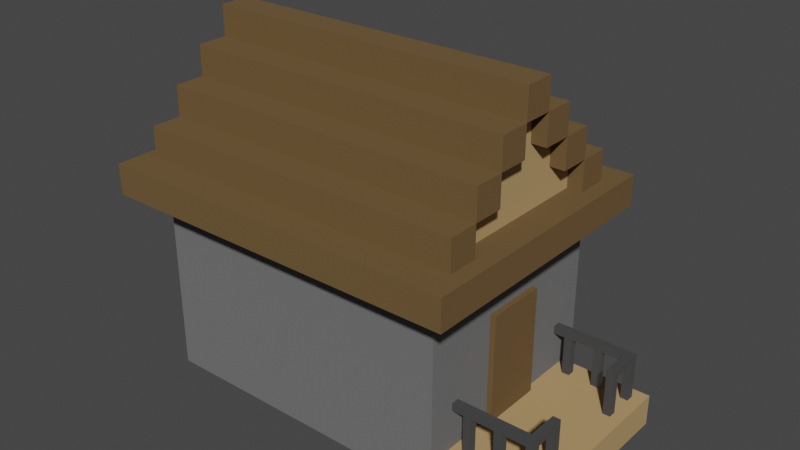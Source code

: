 # Source: CabinMap3.blend  (saved by Blender 3.0.42; exported with 4.5.12 LTS)
import bpy
from mathutils import Matrix  # noqa: F401  (used for matrix-valued properties, if any)

bpy.ops.wm.read_factory_settings(use_empty=True)
scene = bpy.context.scene
scene.name = 'Scene'

# ---- collections
col_cabin = bpy.data.collections.new('Cabin'); scene.collection.children.link(col_cabin)
col_deck = bpy.data.collections.new('Deck'); col_cabin.children.link(col_deck)
col_railings = bpy.data.collections.new('Railings'); col_deck.children.link(col_railings)
col_posts = bpy.data.collections.new('Posts'); col_deck.children.link(col_posts)
col_woodframe = bpy.data.collections.new('WoodFrame'); col_cabin.children.link(col_woodframe)
col_roof = bpy.data.collections.new('Roof'); col_cabin.children.link(col_roof)
col_logs = bpy.data.collections.new('Logs'); col_roof.children.link(col_logs)
col_flats = bpy.data.collections.new('Flats'); col_roof.children.link(col_flats)

# ---- materials (node trees are filled in below, after node groups)
mat_material = bpy.data.materials.new('Material')
mat_material.alpha_threshold = 0.0
mat_material.use_transparent_shadow = False
mat_material.line_color = (0.0, 0.0, 0.0, 1.0)
mat_material_001 = bpy.data.materials.new('Material.001')
mat_material_001.use_transparent_shadow = False
mat_material_003 = bpy.data.materials.new('Material.003')
mat_material_003.use_transparent_shadow = False
mat_material_002 = bpy.data.materials.new('Material.002')
mat_material_002.use_transparent_shadow = False

# ---- material node trees
mat_material.use_nodes = True; mat_material.node_tree.nodes.clear()
_N = mat_material.node_tree.nodes; _L = mat_material.node_tree.links
n0 = _N.new('ShaderNodeOutputMaterial'); n0.name = 'Material Output'; n0.location = (300, 300)
n1 = _N.new('ShaderNodeBsdfPrincipled'); n1.name = 'Principled BSDF'; n1.location = (10, 300)
n1.distribution = 'GGX'
n1.subsurface_method = 'RANDOM_WALK_SKIN'
n1.inputs[0].default_value = (0.16, 0.16, 0.16, 1.0)
n1.inputs[2].default_value = 1.0
n1.inputs[3].default_value = 1.45
n1.inputs[13].default_value = 0.2635
n1.inputs[20].default_value = 0.0
n1.inputs[27].default_value = (0.0, 0.0, 0.0, 1.0)
n1.inputs[28].default_value = 1.0
_L.new(n1.outputs[0], n0.inputs[0])
n0.is_active_output = True
mat_material_001.use_nodes = True; mat_material_001.node_tree.nodes.clear()
_N = mat_material_001.node_tree.nodes; _L = mat_material_001.node_tree.links
n0 = _N.new('ShaderNodeBsdfPrincipled'); n0.name = 'Principled BSDF'; n0.location = (10, 300)
n0.distribution = 'GGX'
n0.subsurface_method = 'RANDOM_WALK_SKIN'
n0.inputs[0].default_value = (0.1498, 0.0905, 0.03515, 1.0)
n0.inputs[2].default_value = 1.0
n0.inputs[3].default_value = 1.45
n0.inputs[13].default_value = 0.303
n0.inputs[20].default_value = 0.0
n0.inputs[27].default_value = (0.0, 0.0, 0.0, 1.0)
n0.inputs[28].default_value = 1.0
n1 = _N.new('ShaderNodeOutputMaterial'); n1.name = 'Material Output'; n1.location = (300, 300)
n2 = _N.new('ShaderNodeVolumeScatter'); n2.name = 'Volume Scatter'; n2.location = (110, 260)
n2.width = 140
n2.inputs[0].default_value = (0.03631, 0.03631, 0.03631, 1.0)
_L.new(n0.outputs[0], n1.inputs[0])
_L.new(n2.outputs[0], n1.inputs[1])
n1.is_active_output = True
mat_material_003.use_nodes = True; mat_material_003.node_tree.nodes.clear()
_N = mat_material_003.node_tree.nodes; _L = mat_material_003.node_tree.links
n0 = _N.new('ShaderNodeBsdfPrincipled'); n0.name = 'Principled BSDF'; n0.location = (10, 300)
n0.distribution = 'GGX'
n0.subsurface_method = 'RANDOM_WALK_SKIN'
n0.inputs[0].default_value = (0.4721, 0.3072, 0.1365, 1.0)
n0.inputs[2].default_value = 1.0
n0.inputs[3].default_value = 1.45
n0.inputs[13].default_value = 0.3916
n0.inputs[27].default_value = (0.0, 0.0, 0.0, 1.0)
n0.inputs[28].default_value = 1.0
n1 = _N.new('ShaderNodeOutputMaterial'); n1.name = 'Material Output'; n1.location = (300, 300)
_L.new(n0.outputs[0], n1.inputs[0])
n1.is_active_output = True
mat_material_002.use_nodes = True; mat_material_002.node_tree.nodes.clear()
_N = mat_material_002.node_tree.nodes; _L = mat_material_002.node_tree.links
n0 = _N.new('ShaderNodeBsdfPrincipled'); n0.name = 'Principled BSDF'; n0.location = (10, 300)
n0.distribution = 'GGX'
n0.subsurface_method = 'RANDOM_WALK_SKIN'
n0.inputs[0].default_value = (0.06525, 0.06525, 0.06525, 1.0)
n0.inputs[1].default_value = 0.7882
n0.inputs[2].default_value = 0.7857
n0.inputs[3].default_value = 1.45
n0.inputs[27].default_value = (0.01961, 0.01961, 0.01961, 1.0)
n0.inputs[28].default_value = 1.0
n1 = _N.new('ShaderNodeOutputMaterial'); n1.name = 'Material Output'; n1.location = (300, 300)
_L.new(n0.outputs[0], n1.inputs[0])
n1.is_active_output = True

# ---- world
world_world = bpy.data.worlds.new('World'); scene.world = world_world
world_world.use_nodes = True; world_world.node_tree.nodes.clear()
_N = world_world.node_tree.nodes; _L = world_world.node_tree.links
n0 = _N.new('ShaderNodeOutputWorld'); n0.name = 'World Output'; n0.location = (300, 300)
n1 = _N.new('ShaderNodeBackground'); n1.name = 'Background'; n1.location = (10, 300)
n1.inputs[0].default_value = (0.05088, 0.05088, 0.05088, 1.0)
_L.new(n1.outputs[0], n0.inputs[0])
n0.is_active_output = True
world_world.color = (0.05088, 0.05088, 0.05088)
world_world.use_sun_shadow = False
world_world.sun_shadow_jitter_overblur = 0.0

# ---- meshes
me_cube = bpy.data.meshes.new('Cube')
me_cube.from_pydata([(1.0, 1.0, 1.0), (1.0, 1.0, -1.0), (1.0, -1.0, 1.0), (1.0, -1.0, -1.0), (-1.0, 1.0, 1.0), (-1.0, 1.0, -1.0), (-1.0, -1.0, 1.0), (-1.0, -1.0, -1.0)], [], [(0, 4, 6, 2), (3, 2, 6, 7), (7, 6, 4, 5), (5, 1, 3, 7), (1, 0, 2, 3), (5, 4, 0, 1)])
_uv = me_cube.uv_layers.new(name='UVMap')
_uv.uv.foreach_set('vector', [0.625, 0.5, 0.875, 0.5, 0.875, 0.75, 0.625, 0.75, 0.375, 0.75, 0.625, 0.75, 0.625, 1.0, 0.375, 1.0, 0.375, 0.0, 0.625, 0.0, 0.625, 0.25, 0.375, 0.25, 0.125, 0.5, 0.375, 0.5, 0.375, 0.75, 0.125, 0.75, 0.375, 0.5, 0.625, 0.5, 0.625, 0.75, 0.375, 0.75, 0.375, 0.25, 0.625, 0.25, 0.625, 0.5, 0.375, 0.5])
me_cube.materials.append(mat_material)
me_cube.use_remesh_preserve_volume = False
me_cube.use_remesh_preserve_attributes = False
me_cube.use_mirror_vertex_groups = False
me_cube.update()
me_cube_032 = bpy.data.meshes.new('Cube.032')
me_cube_032.from_pydata([(-1.0, -1.0, -1.0), (-1.0, -1.0, 1.0), (-1.0, 1.0, -1.0), (-1.0, 1.0, 1.0), (1.0, -1.0, -1.0), (1.0, -1.0, 1.0), (1.0, 1.0, -1.0), (1.0, 1.0, 1.0)], [], [(0, 1, 3, 2), (2, 3, 7, 6), (6, 7, 5, 4), (4, 5, 1, 0), (2, 6, 4, 0), (7, 3, 1, 5)])
_uv = me_cube_032.uv_layers.new(name='UVMap')
_uv.uv.foreach_set('vector', [0.375, 0.0, 0.625, 0.0, 0.625, 0.25, 0.375, 0.25, 0.375, 0.25, 0.625, 0.25, 0.625, 0.5, 0.375, 0.5, 0.375, 0.5, 0.625, 0.5, 0.625, 0.75, 0.375, 0.75, 0.375, 0.75, 0.625, 0.75, 0.625, 1.0, 0.375, 1.0, 0.125, 0.5, 0.375, 0.5, 0.375, 0.75, 0.125, 0.75, 0.625, 0.5, 0.875, 0.5, 0.875, 0.75, 0.625, 0.75])
me_cube_032.materials.append(mat_material_001)
me_cube_032.use_remesh_fix_poles = True
me_cube_032.use_remesh_preserve_attributes = False
me_cube_032.update()
me_cube_001 = bpy.data.meshes.new('Cube.001')
me_cube_001.from_pydata([(-1.0, -1.0, -1.0), (-1.0, -1.0, 1.0), (-1.0, 1.0, -1.0), (-1.0, 1.0, 1.0), (1.0, -1.0, -1.0), (1.0, -1.0, 1.0), (1.0, 1.0, -1.0), (1.0, 1.0, 1.0)], [], [(0, 1, 3, 2), (2, 3, 7, 6), (6, 7, 5, 4), (4, 5, 1, 0), (2, 6, 4, 0), (7, 3, 1, 5)])
_uv = me_cube_001.uv_layers.new(name='UVMap')
_uv.uv.foreach_set('vector', [0.375, 0.0, 0.625, 0.0, 0.625, 0.25, 0.375, 0.25, 0.375, 0.25, 0.625, 0.25, 0.625, 0.5, 0.375, 0.5, 0.375, 0.5, 0.625, 0.5, 0.625, 0.75, 0.375, 0.75, 0.375, 0.75, 0.625, 0.75, 0.625, 1.0, 0.375, 1.0, 0.125, 0.5, 0.375, 0.5, 0.375, 0.75, 0.125, 0.75, 0.625, 0.5, 0.875, 0.5, 0.875, 0.75, 0.625, 0.75])
me_cube_001.materials.append(mat_material_003)
me_cube_001.use_remesh_fix_poles = True
me_cube_001.use_remesh_preserve_attributes = False
me_cube_001.update()
me_cube_010 = bpy.data.meshes.new('Cube.010')
me_cube_010.from_pydata([(-1.0, -1.0, -1.0), (-1.0, -1.0, 1.0), (-1.0, 1.0, -1.0), (-1.0, 1.0, 1.0), (1.0, -1.0, -1.0), (1.0, -1.0, 1.0), (1.0, 1.0, -1.0), (1.0, 1.0, 1.0)], [], [(0, 1, 3, 2), (2, 3, 7, 6), (6, 7, 5, 4), (4, 5, 1, 0), (2, 6, 4, 0), (7, 3, 1, 5)])
_uv = me_cube_010.uv_layers.new(name='UVMap')
_uv.uv.foreach_set('vector', [0.375, 0.0, 0.625, 0.0, 0.625, 0.25, 0.375, 0.25, 0.375, 0.25, 0.625, 0.25, 0.625, 0.5, 0.375, 0.5, 0.375, 0.5, 0.625, 0.5, 0.625, 0.75, 0.375, 0.75, 0.375, 0.75, 0.625, 0.75, 0.625, 1.0, 0.375, 1.0, 0.125, 0.5, 0.375, 0.5, 0.375, 0.75, 0.125, 0.75, 0.625, 0.5, 0.875, 0.5, 0.875, 0.75, 0.625, 0.75])
me_cube_010.materials.append(mat_material_002)
me_cube_010.use_remesh_fix_poles = True
me_cube_010.use_remesh_preserve_attributes = False
me_cube_010.update()
me_cube_011 = bpy.data.meshes.new('Cube.011')
me_cube_011.from_pydata([(-1.0, -1.0, -1.0), (-1.0, -1.0, 1.0), (-1.0, 1.0, -1.0), (-1.0, 1.0, 1.0), (1.0, -1.0, -1.0), (1.0, -1.0, 1.0), (1.0, 1.0, -1.0), (1.0, 1.0, 1.0)], [], [(0, 1, 3, 2), (2, 3, 7, 6), (6, 7, 5, 4), (4, 5, 1, 0), (2, 6, 4, 0), (7, 3, 1, 5)])
_uv = me_cube_011.uv_layers.new(name='UVMap')
_uv.uv.foreach_set('vector', [0.375, 0.0, 0.625, 0.0, 0.625, 0.25, 0.375, 0.25, 0.375, 0.25, 0.625, 0.25, 0.625, 0.5, 0.375, 0.5, 0.375, 0.5, 0.625, 0.5, 0.625, 0.75, 0.375, 0.75, 0.375, 0.75, 0.625, 0.75, 0.625, 1.0, 0.375, 1.0, 0.125, 0.5, 0.375, 0.5, 0.375, 0.75, 0.125, 0.75, 0.625, 0.5, 0.875, 0.5, 0.875, 0.75, 0.625, 0.75])
me_cube_011.materials.append(mat_material_002)
me_cube_011.use_remesh_fix_poles = True
me_cube_011.use_remesh_preserve_attributes = False
me_cube_011.update()
me_cube_012 = bpy.data.meshes.new('Cube.012')
me_cube_012.from_pydata([(-1.0, -1.0, -1.0), (-1.0, -1.0, 1.0), (-1.0, 1.0, -1.0), (-1.0, 1.0, 1.0), (1.0, -1.0, -1.0), (1.0, -1.0, 1.0), (1.0, 1.0, -1.0), (1.0, 1.0, 1.0)], [], [(0, 1, 3, 2), (2, 3, 7, 6), (6, 7, 5, 4), (4, 5, 1, 0), (2, 6, 4, 0), (7, 3, 1, 5)])
_uv = me_cube_012.uv_layers.new(name='UVMap')
_uv.uv.foreach_set('vector', [0.375, 0.0, 0.625, 0.0, 0.625, 0.25, 0.375, 0.25, 0.375, 0.25, 0.625, 0.25, 0.625, 0.5, 0.375, 0.5, 0.375, 0.5, 0.625, 0.5, 0.625, 0.75, 0.375, 0.75, 0.375, 0.75, 0.625, 0.75, 0.625, 1.0, 0.375, 1.0, 0.125, 0.5, 0.375, 0.5, 0.375, 0.75, 0.125, 0.75, 0.625, 0.5, 0.875, 0.5, 0.875, 0.75, 0.625, 0.75])
me_cube_012.materials.append(mat_material_002)
me_cube_012.use_remesh_fix_poles = True
me_cube_012.use_remesh_preserve_attributes = False
me_cube_012.update()
me_cube_013 = bpy.data.meshes.new('Cube.013')
me_cube_013.from_pydata([(-1.0, -1.0, -1.0), (-1.0, -1.0, 1.0), (-1.0, 1.0, -1.0), (-1.0, 1.0, 1.0), (1.0, -1.0, -1.0), (1.0, -1.0, 1.0), (1.0, 1.0, -1.0), (1.0, 1.0, 1.0)], [], [(0, 1, 3, 2), (2, 3, 7, 6), (6, 7, 5, 4), (4, 5, 1, 0), (2, 6, 4, 0), (7, 3, 1, 5)])
_uv = me_cube_013.uv_layers.new(name='UVMap')
_uv.uv.foreach_set('vector', [0.375, 0.0, 0.625, 0.0, 0.625, 0.25, 0.375, 0.25, 0.375, 0.25, 0.625, 0.25, 0.625, 0.5, 0.375, 0.5, 0.375, 0.5, 0.625, 0.5, 0.625, 0.75, 0.375, 0.75, 0.375, 0.75, 0.625, 0.75, 0.625, 1.0, 0.375, 1.0, 0.125, 0.5, 0.375, 0.5, 0.375, 0.75, 0.125, 0.75, 0.625, 0.5, 0.875, 0.5, 0.875, 0.75, 0.625, 0.75])
me_cube_013.materials.append(mat_material_002)
me_cube_013.use_remesh_fix_poles = True
me_cube_013.use_remesh_preserve_attributes = False
me_cube_013.update()
me_cube_014 = bpy.data.meshes.new('Cube.014')
me_cube_014.from_pydata([(-1.0, -1.0, -1.0), (-1.0, -1.0, 1.0), (-1.0, 1.0, -1.0), (-1.0, 1.0, 1.0), (1.0, -1.0, -1.0), (1.0, -1.0, 1.0), (1.0, 1.0, -1.0), (1.0, 1.0, 1.0)], [], [(0, 1, 3, 2), (2, 3, 7, 6), (6, 7, 5, 4), (4, 5, 1, 0), (2, 6, 4, 0), (7, 3, 1, 5)])
_uv = me_cube_014.uv_layers.new(name='UVMap')
_uv.uv.foreach_set('vector', [0.375, 0.0, 0.625, 0.0, 0.625, 0.25, 0.375, 0.25, 0.375, 0.25, 0.625, 0.25, 0.625, 0.5, 0.375, 0.5, 0.375, 0.5, 0.625, 0.5, 0.625, 0.75, 0.375, 0.75, 0.375, 0.75, 0.625, 0.75, 0.625, 1.0, 0.375, 1.0, 0.125, 0.5, 0.375, 0.5, 0.375, 0.75, 0.125, 0.75, 0.625, 0.5, 0.875, 0.5, 0.875, 0.75, 0.625, 0.75])
me_cube_014.materials.append(mat_material_002)
me_cube_014.use_remesh_fix_poles = True
me_cube_014.use_remesh_preserve_attributes = False
me_cube_014.update()
me_cube_015 = bpy.data.meshes.new('Cube.015')
me_cube_015.from_pydata([(-1.0, -1.0, -1.0), (-1.0, -1.0, 1.0), (-1.0, 1.0, -1.0), (-1.0, 1.0, 1.0), (1.0, -1.0, -1.0), (1.0, -1.0, 1.0), (1.0, 1.0, -1.0), (1.0, 1.0, 1.0)], [], [(0, 1, 3, 2), (2, 3, 7, 6), (6, 7, 5, 4), (4, 5, 1, 0), (2, 6, 4, 0), (7, 3, 1, 5)])
_uv = me_cube_015.uv_layers.new(name='UVMap')
_uv.uv.foreach_set('vector', [0.375, 0.0, 0.625, 0.0, 0.625, 0.25, 0.375, 0.25, 0.375, 0.25, 0.625, 0.25, 0.625, 0.5, 0.375, 0.5, 0.375, 0.5, 0.625, 0.5, 0.625, 0.75, 0.375, 0.75, 0.375, 0.75, 0.625, 0.75, 0.625, 1.0, 0.375, 1.0, 0.125, 0.5, 0.375, 0.5, 0.375, 0.75, 0.125, 0.75, 0.625, 0.5, 0.875, 0.5, 0.875, 0.75, 0.625, 0.75])
me_cube_015.materials.append(mat_material_002)
me_cube_015.use_remesh_fix_poles = True
me_cube_015.use_remesh_preserve_attributes = False
me_cube_015.update()
me_cube_016 = bpy.data.meshes.new('Cube.016')
me_cube_016.from_pydata([(-1.0, -1.0, -1.0), (-1.0, -1.0, 1.0), (-1.0, 1.0, -1.0), (-1.0, 1.0, 1.0), (1.0, -1.0, -1.0), (1.0, -1.0, 1.0), (1.0, 1.0, -1.0), (1.0, 1.0, 1.0)], [], [(0, 1, 3, 2), (2, 3, 7, 6), (6, 7, 5, 4), (4, 5, 1, 0), (2, 6, 4, 0), (7, 3, 1, 5)])
_uv = me_cube_016.uv_layers.new(name='UVMap')
_uv.uv.foreach_set('vector', [0.375, 0.0, 0.625, 0.0, 0.625, 0.25, 0.375, 0.25, 0.375, 0.25, 0.625, 0.25, 0.625, 0.5, 0.375, 0.5, 0.375, 0.5, 0.625, 0.5, 0.625, 0.75, 0.375, 0.75, 0.375, 0.75, 0.625, 0.75, 0.625, 1.0, 0.375, 1.0, 0.125, 0.5, 0.375, 0.5, 0.375, 0.75, 0.125, 0.75, 0.625, 0.5, 0.875, 0.5, 0.875, 0.75, 0.625, 0.75])
me_cube_016.materials.append(mat_material_002)
me_cube_016.use_remesh_fix_poles = True
me_cube_016.use_remesh_preserve_attributes = False
me_cube_016.update()
me_cube_017 = bpy.data.meshes.new('Cube.017')
me_cube_017.from_pydata([(-1.0, -1.0, -1.0), (-1.0, -1.0, 1.0), (-1.0, 1.0, -1.0), (-1.0, 1.0, 1.0), (1.0, -1.0, -1.0), (1.0, -1.0, 1.0), (1.0, 1.0, -1.0), (1.0, 1.0, 1.0)], [], [(0, 1, 3, 2), (2, 3, 7, 6), (6, 7, 5, 4), (4, 5, 1, 0), (2, 6, 4, 0), (7, 3, 1, 5)])
_uv = me_cube_017.uv_layers.new(name='UVMap')
_uv.uv.foreach_set('vector', [0.375, 0.0, 0.625, 0.0, 0.625, 0.25, 0.375, 0.25, 0.375, 0.25, 0.625, 0.25, 0.625, 0.5, 0.375, 0.5, 0.375, 0.5, 0.625, 0.5, 0.625, 0.75, 0.375, 0.75, 0.375, 0.75, 0.625, 0.75, 0.625, 1.0, 0.375, 1.0, 0.125, 0.5, 0.375, 0.5, 0.375, 0.75, 0.125, 0.75, 0.625, 0.5, 0.875, 0.5, 0.875, 0.75, 0.625, 0.75])
me_cube_017.materials.append(mat_material_002)
me_cube_017.use_remesh_fix_poles = True
me_cube_017.use_remesh_preserve_attributes = False
me_cube_017.update()
me_cube_009 = bpy.data.meshes.new('Cube.009')
me_cube_009.from_pydata([(-1.0, -1.0, -1.0), (-1.0, -1.0, 1.0), (-1.0, 1.0, -1.0), (-1.0, 1.0, 1.0), (1.0, -1.0, -1.0), (1.0, -1.0, 1.0), (1.0, 1.0, -1.0), (1.0, 1.0, 1.0)], [], [(0, 1, 3, 2), (2, 3, 7, 6), (6, 7, 5, 4), (4, 5, 1, 0), (2, 6, 4, 0), (7, 3, 1, 5)])
_uv = me_cube_009.uv_layers.new(name='UVMap')
_uv.uv.foreach_set('vector', [0.375, 0.0, 0.625, 0.0, 0.625, 0.25, 0.375, 0.25, 0.375, 0.25, 0.625, 0.25, 0.625, 0.5, 0.375, 0.5, 0.375, 0.5, 0.625, 0.5, 0.625, 0.75, 0.375, 0.75, 0.375, 0.75, 0.625, 0.75, 0.625, 1.0, 0.375, 1.0, 0.125, 0.5, 0.375, 0.5, 0.375, 0.75, 0.125, 0.75, 0.625, 0.5, 0.875, 0.5, 0.875, 0.75, 0.625, 0.75])
me_cube_009.materials.append(mat_material_002)
me_cube_009.use_remesh_fix_poles = True
me_cube_009.use_remesh_preserve_attributes = False
me_cube_009.update()
me_cube_008 = bpy.data.meshes.new('Cube.008')
me_cube_008.from_pydata([(-1.0, -1.0, -1.0), (-1.0, -1.0, 1.0), (-1.0, 1.0, -1.0), (-1.0, 1.0, 1.0), (1.0, -1.0, -1.0), (1.0, -1.0, 1.0), (1.0, 1.0, -1.0), (1.0, 1.0, 1.0)], [], [(0, 1, 3, 2), (2, 3, 7, 6), (6, 7, 5, 4), (4, 5, 1, 0), (2, 6, 4, 0), (7, 3, 1, 5)])
_uv = me_cube_008.uv_layers.new(name='UVMap')
_uv.uv.foreach_set('vector', [0.375, 0.0, 0.625, 0.0, 0.625, 0.25, 0.375, 0.25, 0.375, 0.25, 0.625, 0.25, 0.625, 0.5, 0.375, 0.5, 0.375, 0.5, 0.625, 0.5, 0.625, 0.75, 0.375, 0.75, 0.375, 0.75, 0.625, 0.75, 0.625, 1.0, 0.375, 1.0, 0.125, 0.5, 0.375, 0.5, 0.375, 0.75, 0.125, 0.75, 0.625, 0.5, 0.875, 0.5, 0.875, 0.75, 0.625, 0.75])
me_cube_008.materials.append(mat_material_002)
me_cube_008.use_remesh_fix_poles = True
me_cube_008.use_remesh_preserve_attributes = False
me_cube_008.update()
me_cube_007 = bpy.data.meshes.new('Cube.007')
me_cube_007.from_pydata([(-1.0, -1.0, -1.0), (-1.0, -1.0, 1.0), (-1.0, 1.0, -1.0), (-1.0, 1.0, 1.0), (1.0, -1.0, -1.0), (1.0, -1.0, 1.0), (1.0, 1.0, -1.0), (1.0, 1.0, 1.0)], [], [(0, 1, 3, 2), (2, 3, 7, 6), (6, 7, 5, 4), (4, 5, 1, 0), (2, 6, 4, 0), (7, 3, 1, 5)])
_uv = me_cube_007.uv_layers.new(name='UVMap')
_uv.uv.foreach_set('vector', [0.375, 0.0, 0.625, 0.0, 0.625, 0.25, 0.375, 0.25, 0.375, 0.25, 0.625, 0.25, 0.625, 0.5, 0.375, 0.5, 0.375, 0.5, 0.625, 0.5, 0.625, 0.75, 0.375, 0.75, 0.375, 0.75, 0.625, 0.75, 0.625, 1.0, 0.375, 1.0, 0.125, 0.5, 0.375, 0.5, 0.375, 0.75, 0.125, 0.75, 0.625, 0.5, 0.875, 0.5, 0.875, 0.75, 0.625, 0.75])
me_cube_007.materials.append(mat_material_002)
me_cube_007.use_remesh_fix_poles = True
me_cube_007.use_remesh_preserve_attributes = False
me_cube_007.update()
me_cube_006 = bpy.data.meshes.new('Cube.006')
me_cube_006.from_pydata([(-1.0, -1.0, -1.0), (-1.0, -1.0, 1.0), (-1.0, 1.0, -1.0), (-1.0, 1.0, 1.0), (1.0, -1.0, -1.0), (1.0, -1.0, 1.0), (1.0, 1.0, -1.0), (1.0, 1.0, 1.0)], [], [(0, 1, 3, 2), (2, 3, 7, 6), (6, 7, 5, 4), (4, 5, 1, 0), (2, 6, 4, 0), (7, 3, 1, 5)])
_uv = me_cube_006.uv_layers.new(name='UVMap')
_uv.uv.foreach_set('vector', [0.375, 0.0, 0.625, 0.0, 0.625, 0.25, 0.375, 0.25, 0.375, 0.25, 0.625, 0.25, 0.625, 0.5, 0.375, 0.5, 0.375, 0.5, 0.625, 0.5, 0.625, 0.75, 0.375, 0.75, 0.375, 0.75, 0.625, 0.75, 0.625, 1.0, 0.375, 1.0, 0.125, 0.5, 0.375, 0.5, 0.375, 0.75, 0.125, 0.75, 0.625, 0.5, 0.875, 0.5, 0.875, 0.75, 0.625, 0.75])
me_cube_006.materials.append(mat_material_002)
me_cube_006.use_remesh_fix_poles = True
me_cube_006.use_remesh_preserve_attributes = False
me_cube_006.update()
me_cube_005 = bpy.data.meshes.new('Cube.005')
me_cube_005.from_pydata([(-1.0, -1.0, -1.0), (-1.0, -1.0, 1.0), (-1.0, 1.0, -1.0), (-1.0, 1.0, 1.0), (1.0, -1.0, -1.0), (1.0, -1.0, 1.0), (1.0, 1.0, -1.0), (1.0, 1.0, 1.0)], [], [(0, 1, 3, 2), (2, 3, 7, 6), (6, 7, 5, 4), (4, 5, 1, 0), (2, 6, 4, 0), (7, 3, 1, 5)])
_uv = me_cube_005.uv_layers.new(name='UVMap')
_uv.uv.foreach_set('vector', [0.375, 0.0, 0.625, 0.0, 0.625, 0.25, 0.375, 0.25, 0.375, 0.25, 0.625, 0.25, 0.625, 0.5, 0.375, 0.5, 0.375, 0.5, 0.625, 0.5, 0.625, 0.75, 0.375, 0.75, 0.375, 0.75, 0.625, 0.75, 0.625, 1.0, 0.375, 1.0, 0.125, 0.5, 0.375, 0.5, 0.375, 0.75, 0.125, 0.75, 0.625, 0.5, 0.875, 0.5, 0.875, 0.75, 0.625, 0.75])
me_cube_005.materials.append(mat_material_002)
me_cube_005.use_remesh_fix_poles = True
me_cube_005.use_remesh_preserve_attributes = False
me_cube_005.update()
me_cube_004 = bpy.data.meshes.new('Cube.004')
me_cube_004.from_pydata([(-1.0, -1.0, -1.0), (-1.0, -1.0, 1.0), (-1.0, 1.0, -1.0), (-1.0, 1.0, 1.0), (1.0, -1.0, -1.0), (1.0, -1.0, 1.0), (1.0, 1.0, -1.0), (1.0, 1.0, 1.0)], [], [(0, 1, 3, 2), (2, 3, 7, 6), (6, 7, 5, 4), (4, 5, 1, 0), (2, 6, 4, 0), (7, 3, 1, 5)])
_uv = me_cube_004.uv_layers.new(name='UVMap')
_uv.uv.foreach_set('vector', [0.375, 0.0, 0.625, 0.0, 0.625, 0.25, 0.375, 0.25, 0.375, 0.25, 0.625, 0.25, 0.625, 0.5, 0.375, 0.5, 0.375, 0.5, 0.625, 0.5, 0.625, 0.75, 0.375, 0.75, 0.375, 0.75, 0.625, 0.75, 0.625, 1.0, 0.375, 1.0, 0.125, 0.5, 0.375, 0.5, 0.375, 0.75, 0.125, 0.75, 0.625, 0.5, 0.875, 0.5, 0.875, 0.75, 0.625, 0.75])
me_cube_004.materials.append(mat_material_002)
me_cube_004.use_remesh_fix_poles = True
me_cube_004.use_remesh_preserve_attributes = False
me_cube_004.update()
me_cube_003 = bpy.data.meshes.new('Cube.003')
me_cube_003.from_pydata([(-1.0, -1.0, -1.0), (-1.0, -1.0, 1.0), (-1.0, 1.0, -1.0), (-1.0, 1.0, 1.0), (1.0, -1.0, -1.0), (1.0, -1.0, 1.0), (1.0, 1.0, -1.0), (1.0, 1.0, 1.0)], [], [(0, 1, 3, 2), (2, 3, 7, 6), (6, 7, 5, 4), (4, 5, 1, 0), (2, 6, 4, 0), (7, 3, 1, 5)])
_uv = me_cube_003.uv_layers.new(name='UVMap')
_uv.uv.foreach_set('vector', [0.375, 0.0, 0.625, 0.0, 0.625, 0.25, 0.375, 0.25, 0.375, 0.25, 0.625, 0.25, 0.625, 0.5, 0.375, 0.5, 0.375, 0.5, 0.625, 0.5, 0.625, 0.75, 0.375, 0.75, 0.375, 0.75, 0.625, 0.75, 0.625, 1.0, 0.375, 1.0, 0.125, 0.5, 0.375, 0.5, 0.375, 0.75, 0.125, 0.75, 0.625, 0.5, 0.875, 0.5, 0.875, 0.75, 0.625, 0.75])
me_cube_003.materials.append(mat_material_002)
me_cube_003.use_remesh_fix_poles = True
me_cube_003.use_remesh_preserve_attributes = False
me_cube_003.update()
me_cube_002 = bpy.data.meshes.new('Cube.002')
me_cube_002.from_pydata([(-1.0, -1.0, -1.0), (-1.0, -1.0, 1.0), (-1.0, 1.0, -1.0), (-1.0, 1.0, 1.0), (1.0, -1.0, -1.0), (1.0, -1.0, 1.0), (1.0, 1.0, -1.0), (1.0, 1.0, 1.0)], [], [(0, 1, 3, 2), (2, 3, 7, 6), (6, 7, 5, 4), (4, 5, 1, 0), (2, 6, 4, 0), (7, 3, 1, 5)])
_uv = me_cube_002.uv_layers.new(name='UVMap')
_uv.uv.foreach_set('vector', [0.375, 0.0, 0.625, 0.0, 0.625, 0.25, 0.375, 0.25, 0.375, 0.25, 0.625, 0.25, 0.625, 0.5, 0.375, 0.5, 0.375, 0.5, 0.625, 0.5, 0.625, 0.75, 0.375, 0.75, 0.375, 0.75, 0.625, 0.75, 0.625, 1.0, 0.375, 1.0, 0.125, 0.5, 0.375, 0.5, 0.375, 0.75, 0.125, 0.75, 0.625, 0.5, 0.875, 0.5, 0.875, 0.75, 0.625, 0.75])
me_cube_002.materials.append(mat_material_002)
me_cube_002.use_remesh_fix_poles = True
me_cube_002.use_remesh_preserve_attributes = False
me_cube_002.update()
me_cube_018 = bpy.data.meshes.new('Cube.018')
me_cube_018.from_pydata([(-1.0, -1.0, -1.0), (-1.0, -1.0, 1.0), (-1.0, 1.0, -1.0), (-1.0, 1.0, 1.0), (1.0, -1.0, -1.0), (1.0, -1.0, 1.0), (1.0, 1.0, -1.0), (1.0, 1.0, 1.0)], [], [(0, 1, 3, 2), (2, 3, 7, 6), (6, 7, 5, 4), (4, 5, 1, 0), (2, 6, 4, 0), (7, 3, 1, 5)])
_uv = me_cube_018.uv_layers.new(name='UVMap')
_uv.uv.foreach_set('vector', [0.375, 0.0, 0.625, 0.0, 0.625, 0.25, 0.375, 0.25, 0.375, 0.25, 0.625, 0.25, 0.625, 0.5, 0.375, 0.5, 0.375, 0.5, 0.625, 0.5, 0.625, 0.75, 0.375, 0.75, 0.375, 0.75, 0.625, 0.75, 0.625, 1.0, 0.375, 1.0, 0.125, 0.5, 0.375, 0.5, 0.375, 0.75, 0.125, 0.75, 0.625, 0.5, 0.875, 0.5, 0.875, 0.75, 0.625, 0.75])
me_cube_018.materials.append(mat_material_001)
me_cube_018.use_remesh_fix_poles = True
me_cube_018.use_remesh_preserve_attributes = False
me_cube_018.update()
me_cube_019 = bpy.data.meshes.new('Cube.019')
me_cube_019.from_pydata([(-1.0, -1.0, -1.0), (-1.0, -1.0, 1.0), (-1.0, 1.0, -1.0), (-1.0, 1.0, 1.0), (1.0, -1.0, -1.0), (1.0, -1.0, 1.0), (1.0, 1.0, -1.0), (1.0, 1.0, 1.0)], [], [(0, 1, 3, 2), (2, 3, 7, 6), (6, 7, 5, 4), (4, 5, 1, 0), (2, 6, 4, 0), (7, 3, 1, 5)])
_uv = me_cube_019.uv_layers.new(name='UVMap')
_uv.uv.foreach_set('vector', [0.375, 0.0, 0.625, 0.0, 0.625, 0.25, 0.375, 0.25, 0.375, 0.25, 0.625, 0.25, 0.625, 0.5, 0.375, 0.5, 0.375, 0.5, 0.625, 0.5, 0.625, 0.75, 0.375, 0.75, 0.375, 0.75, 0.625, 0.75, 0.625, 1.0, 0.375, 1.0, 0.125, 0.5, 0.375, 0.5, 0.375, 0.75, 0.125, 0.75, 0.625, 0.5, 0.875, 0.5, 0.875, 0.75, 0.625, 0.75])
me_cube_019.materials.append(mat_material_001)
me_cube_019.use_remesh_fix_poles = True
me_cube_019.use_remesh_preserve_attributes = False
me_cube_019.update()
me_cube_020 = bpy.data.meshes.new('Cube.020')
me_cube_020.from_pydata([(-1.0, -1.0, -1.0), (-1.0, -1.0, 1.0), (-1.0, 1.0, -1.0), (-1.0, 1.0, 1.0), (1.0, -1.0, -1.0), (1.0, -1.0, 1.0), (1.0, 1.0, -1.0), (1.0, 1.0, 1.0)], [], [(0, 1, 3, 2), (2, 3, 7, 6), (6, 7, 5, 4), (4, 5, 1, 0), (2, 6, 4, 0), (7, 3, 1, 5)])
_uv = me_cube_020.uv_layers.new(name='UVMap')
_uv.uv.foreach_set('vector', [0.375, 0.0, 0.625, 0.0, 0.625, 0.25, 0.375, 0.25, 0.375, 0.25, 0.625, 0.25, 0.625, 0.5, 0.375, 0.5, 0.375, 0.5, 0.625, 0.5, 0.625, 0.75, 0.375, 0.75, 0.375, 0.75, 0.625, 0.75, 0.625, 1.0, 0.375, 1.0, 0.125, 0.5, 0.375, 0.5, 0.375, 0.75, 0.125, 0.75, 0.625, 0.5, 0.875, 0.5, 0.875, 0.75, 0.625, 0.75])
me_cube_020.materials.append(mat_material_001)
me_cube_020.use_remesh_fix_poles = True
me_cube_020.use_remesh_preserve_attributes = False
me_cube_020.update()
me_cube_021 = bpy.data.meshes.new('Cube.021')
me_cube_021.from_pydata([(-1.0, -1.0, -1.0), (-1.0, -1.0, 1.0), (-1.0, 1.0, -1.0), (-1.0, 1.0, 1.0), (1.0, -1.0, -1.0), (1.0, -1.0, 1.0), (1.0, 1.0, -1.0), (1.0, 1.0, 1.0)], [], [(0, 1, 3, 2), (2, 3, 7, 6), (6, 7, 5, 4), (4, 5, 1, 0), (2, 6, 4, 0), (7, 3, 1, 5)])
_uv = me_cube_021.uv_layers.new(name='UVMap')
_uv.uv.foreach_set('vector', [0.375, 0.0, 0.625, 0.0, 0.625, 0.25, 0.375, 0.25, 0.375, 0.25, 0.625, 0.25, 0.625, 0.5, 0.375, 0.5, 0.375, 0.5, 0.625, 0.5, 0.625, 0.75, 0.375, 0.75, 0.375, 0.75, 0.625, 0.75, 0.625, 1.0, 0.375, 1.0, 0.125, 0.5, 0.375, 0.5, 0.375, 0.75, 0.125, 0.75, 0.625, 0.5, 0.875, 0.5, 0.875, 0.75, 0.625, 0.75])
me_cube_021.materials.append(mat_material_001)
me_cube_021.use_remesh_fix_poles = True
me_cube_021.use_remesh_preserve_attributes = False
me_cube_021.update()
me_cube_022 = bpy.data.meshes.new('Cube.022')
me_cube_022.from_pydata([(-1.0, -1.0, -1.0), (-1.0, -1.0, 1.0), (-1.0, 1.0, -1.0), (-1.0, 1.0, 1.0), (1.0, -1.0, -1.0), (1.0, -1.0, 1.0), (1.0, 1.0, -1.0), (1.0, 1.0, 1.0)], [], [(0, 1, 3, 2), (2, 3, 7, 6), (6, 7, 5, 4), (4, 5, 1, 0), (2, 6, 4, 0), (7, 3, 1, 5)])
_uv = me_cube_022.uv_layers.new(name='UVMap')
_uv.uv.foreach_set('vector', [0.375, 0.0, 0.625, 0.0, 0.625, 0.25, 0.375, 0.25, 0.375, 0.25, 0.625, 0.25, 0.625, 0.5, 0.375, 0.5, 0.375, 0.5, 0.625, 0.5, 0.625, 0.75, 0.375, 0.75, 0.375, 0.75, 0.625, 0.75, 0.625, 1.0, 0.375, 1.0, 0.125, 0.5, 0.375, 0.5, 0.375, 0.75, 0.125, 0.75, 0.625, 0.5, 0.875, 0.5, 0.875, 0.75, 0.625, 0.75])
me_cube_022.materials.append(mat_material_001)
me_cube_022.use_remesh_fix_poles = True
me_cube_022.use_remesh_preserve_attributes = False
me_cube_022.update()
me_cube_023 = bpy.data.meshes.new('Cube.023')
me_cube_023.from_pydata([(-1.0, -1.0, -1.0), (-1.0, -1.0, 1.0), (-1.0, 1.0, -1.0), (-1.0, 1.0, 1.0), (1.0, -1.0, -1.0), (1.0, -1.0, 1.0), (1.0, 1.0, -1.0), (1.0, 1.0, 1.0)], [], [(0, 1, 3, 2), (2, 3, 7, 6), (6, 7, 5, 4), (4, 5, 1, 0), (2, 6, 4, 0), (7, 3, 1, 5)])
_uv = me_cube_023.uv_layers.new(name='UVMap')
_uv.uv.foreach_set('vector', [0.375, 0.0, 0.625, 0.0, 0.625, 0.25, 0.375, 0.25, 0.375, 0.25, 0.625, 0.25, 0.625, 0.5, 0.375, 0.5, 0.375, 0.5, 0.625, 0.5, 0.625, 0.75, 0.375, 0.75, 0.375, 0.75, 0.625, 0.75, 0.625, 1.0, 0.375, 1.0, 0.125, 0.5, 0.375, 0.5, 0.375, 0.75, 0.125, 0.75, 0.625, 0.5, 0.875, 0.5, 0.875, 0.75, 0.625, 0.75])
me_cube_023.materials.append(mat_material_001)
me_cube_023.use_remesh_fix_poles = True
me_cube_023.use_remesh_preserve_attributes = False
me_cube_023.update()
me_cube_024 = bpy.data.meshes.new('Cube.024')
me_cube_024.from_pydata([(-1.0, -1.0, -1.0), (-1.0, -1.0, 1.0), (-1.0, 1.0, -1.0), (-1.0, 1.0, 1.0), (1.0, -1.0, -1.0), (1.0, -1.0, 1.0), (1.0, 1.0, -1.0), (1.0, 1.0, 1.0)], [], [(0, 1, 3, 2), (2, 3, 7, 6), (6, 7, 5, 4), (4, 5, 1, 0), (2, 6, 4, 0), (7, 3, 1, 5)])
_uv = me_cube_024.uv_layers.new(name='UVMap')
_uv.uv.foreach_set('vector', [0.375, 0.0, 0.625, 0.0, 0.625, 0.25, 0.375, 0.25, 0.375, 0.25, 0.625, 0.25, 0.625, 0.5, 0.375, 0.5, 0.375, 0.5, 0.625, 0.5, 0.625, 0.75, 0.375, 0.75, 0.375, 0.75, 0.625, 0.75, 0.625, 1.0, 0.375, 1.0, 0.125, 0.5, 0.375, 0.5, 0.375, 0.75, 0.125, 0.75, 0.625, 0.5, 0.875, 0.5, 0.875, 0.75, 0.625, 0.75])
me_cube_024.materials.append(mat_material_001)
me_cube_024.use_remesh_fix_poles = True
me_cube_024.use_remesh_preserve_attributes = False
me_cube_024.update()
me_cube_025 = bpy.data.meshes.new('Cube.025')
me_cube_025.from_pydata([(-1.0, -1.0, -1.0), (-1.0, -1.0, 1.0), (-1.0, 1.0, -1.0), (-1.0, 1.0, 1.0), (1.0, -1.0, -1.0), (1.0, -1.0, 1.0), (1.0, 1.0, -1.0), (1.0, 1.0, 1.0)], [], [(0, 1, 3, 2), (2, 3, 7, 6), (6, 7, 5, 4), (4, 5, 1, 0), (2, 6, 4, 0), (7, 3, 1, 5)])
_uv = me_cube_025.uv_layers.new(name='UVMap')
_uv.uv.foreach_set('vector', [0.375, 0.0, 0.625, 0.0, 0.625, 0.25, 0.375, 0.25, 0.375, 0.25, 0.625, 0.25, 0.625, 0.5, 0.375, 0.5, 0.375, 0.5, 0.625, 0.5, 0.625, 0.75, 0.375, 0.75, 0.375, 0.75, 0.625, 0.75, 0.625, 1.0, 0.375, 1.0, 0.125, 0.5, 0.375, 0.5, 0.375, 0.75, 0.125, 0.75, 0.625, 0.5, 0.875, 0.5, 0.875, 0.75, 0.625, 0.75])
me_cube_025.materials.append(mat_material_001)
me_cube_025.use_remesh_fix_poles = True
me_cube_025.use_remesh_preserve_attributes = False
me_cube_025.update()
me_cube_026 = bpy.data.meshes.new('Cube.026')
me_cube_026.from_pydata([(-1.0, -1.0, -1.0), (-1.0, -1.0, 1.0), (-1.0, 1.0, -1.0), (-1.0, 1.0, 1.0), (1.0, -1.0, -1.0), (1.0, -1.0, 1.0), (1.0, 1.0, -1.0), (1.0, 1.0, 1.0)], [], [(0, 1, 3, 2), (2, 3, 7, 6), (6, 7, 5, 4), (4, 5, 1, 0), (2, 6, 4, 0), (7, 3, 1, 5)])
_uv = me_cube_026.uv_layers.new(name='UVMap')
_uv.uv.foreach_set('vector', [0.375, 0.0, 0.625, 0.0, 0.625, 0.25, 0.375, 0.25, 0.375, 0.25, 0.625, 0.25, 0.625, 0.5, 0.375, 0.5, 0.375, 0.5, 0.625, 0.5, 0.625, 0.75, 0.375, 0.75, 0.375, 0.75, 0.625, 0.75, 0.625, 1.0, 0.375, 1.0, 0.125, 0.5, 0.375, 0.5, 0.375, 0.75, 0.125, 0.75, 0.625, 0.5, 0.875, 0.5, 0.875, 0.75, 0.625, 0.75])
me_cube_026.materials.append(mat_material_001)
me_cube_026.use_remesh_fix_poles = True
me_cube_026.use_remesh_preserve_attributes = False
me_cube_026.update()
me_cube_027 = bpy.data.meshes.new('Cube.027')
me_cube_027.from_pydata([(-1.0, -1.0, -1.0), (-1.0, -1.0, 1.0), (-1.0, 1.0, -1.0), (-1.0, 1.0, 1.0), (1.0, -1.0, -1.0), (1.0, -1.0, 1.0), (1.0, 1.0, -1.0), (1.0, 1.0, 1.0)], [], [(0, 1, 3, 2), (2, 3, 7, 6), (6, 7, 5, 4), (4, 5, 1, 0), (2, 6, 4, 0), (7, 3, 1, 5)])
_uv = me_cube_027.uv_layers.new(name='UVMap')
_uv.uv.foreach_set('vector', [0.375, 0.0, 0.625, 0.0, 0.625, 0.25, 0.375, 0.25, 0.375, 0.25, 0.625, 0.25, 0.625, 0.5, 0.375, 0.5, 0.375, 0.5, 0.625, 0.5, 0.625, 0.75, 0.375, 0.75, 0.375, 0.75, 0.625, 0.75, 0.625, 1.0, 0.375, 1.0, 0.125, 0.5, 0.375, 0.5, 0.375, 0.75, 0.125, 0.75, 0.625, 0.5, 0.875, 0.5, 0.875, 0.75, 0.625, 0.75])
me_cube_027.materials.append(mat_material_001)
me_cube_027.use_remesh_fix_poles = True
me_cube_027.use_remesh_preserve_attributes = False
me_cube_027.update()
me_cube_028 = bpy.data.meshes.new('Cube.028')
me_cube_028.from_pydata([(-1.0, -1.0, -1.0), (-1.0, -1.0, 1.0), (-1.0, 1.0, -1.0), (-1.0, 1.0, 1.0), (1.0, -1.0, -1.0), (1.0, -1.0, 1.0), (1.0, 1.0, -1.0), (1.0, 1.0, 1.0)], [], [(0, 1, 3, 2), (2, 3, 7, 6), (6, 7, 5, 4), (4, 5, 1, 0), (2, 6, 4, 0), (7, 3, 1, 5)])
_uv = me_cube_028.uv_layers.new(name='UVMap')
_uv.uv.foreach_set('vector', [0.375, 0.0, 0.625, 0.0, 0.625, 0.25, 0.375, 0.25, 0.375, 0.25, 0.625, 0.25, 0.625, 0.5, 0.375, 0.5, 0.375, 0.5, 0.625, 0.5, 0.625, 0.75, 0.375, 0.75, 0.375, 0.75, 0.625, 0.75, 0.625, 1.0, 0.375, 1.0, 0.125, 0.5, 0.375, 0.5, 0.375, 0.75, 0.125, 0.75, 0.625, 0.5, 0.875, 0.5, 0.875, 0.75, 0.625, 0.75])
me_cube_028.materials.append(mat_material_001)
me_cube_028.use_remesh_fix_poles = True
me_cube_028.use_remesh_preserve_attributes = False
me_cube_028.update()
me_cube_029 = bpy.data.meshes.new('Cube.029')
me_cube_029.from_pydata([(-1.0, -1.0, -1.0), (-1.0, -1.0, 1.0), (-1.0, 1.0, -1.0), (-1.0, 1.0, 1.0), (1.0, -1.0, -1.0), (1.0, -1.0, 1.0), (1.0, 1.0, -1.0), (1.0, 1.0, 1.0)], [], [(0, 1, 3, 2), (2, 3, 7, 6), (6, 7, 5, 4), (4, 5, 1, 0), (2, 6, 4, 0), (7, 3, 1, 5)])
_uv = me_cube_029.uv_layers.new(name='UVMap')
_uv.uv.foreach_set('vector', [0.375, 0.0, 0.625, 0.0, 0.625, 0.25, 0.375, 0.25, 0.375, 0.25, 0.625, 0.25, 0.625, 0.5, 0.375, 0.5, 0.375, 0.5, 0.625, 0.5, 0.625, 0.75, 0.375, 0.75, 0.375, 0.75, 0.625, 0.75, 0.625, 1.0, 0.375, 1.0, 0.125, 0.5, 0.375, 0.5, 0.375, 0.75, 0.125, 0.75, 0.625, 0.5, 0.875, 0.5, 0.875, 0.75, 0.625, 0.75])
me_cube_029.materials.append(mat_material_003)
me_cube_029.use_remesh_fix_poles = True
me_cube_029.use_remesh_preserve_attributes = False
me_cube_029.update()
me_cube_030 = bpy.data.meshes.new('Cube.030')
me_cube_030.from_pydata([(-1.0, -1.0, -1.0), (-1.0, -1.0, 1.0), (-1.0, 1.0, -1.0), (-1.0, 1.0, 1.0), (1.0, -1.0, -1.0), (1.0, -1.0, 1.0), (1.0, 1.0, -1.0), (1.0, 1.0, 1.0)], [], [(0, 1, 3, 2), (2, 3, 7, 6), (6, 7, 5, 4), (4, 5, 1, 0), (2, 6, 4, 0), (7, 3, 1, 5)])
_uv = me_cube_030.uv_layers.new(name='UVMap')
_uv.uv.foreach_set('vector', [0.375, 0.0, 0.625, 0.0, 0.625, 0.25, 0.375, 0.25, 0.375, 0.25, 0.625, 0.25, 0.625, 0.5, 0.375, 0.5, 0.375, 0.5, 0.625, 0.5, 0.625, 0.75, 0.375, 0.75, 0.375, 0.75, 0.625, 0.75, 0.625, 1.0, 0.375, 1.0, 0.125, 0.5, 0.375, 0.5, 0.375, 0.75, 0.125, 0.75, 0.625, 0.5, 0.875, 0.5, 0.875, 0.75, 0.625, 0.75])
me_cube_030.materials.append(mat_material_003)
me_cube_030.use_remesh_fix_poles = True
me_cube_030.use_remesh_preserve_attributes = False
me_cube_030.update()
me_cube_031 = bpy.data.meshes.new('Cube.031')
me_cube_031.from_pydata([(-1.0, -1.0, -1.0), (-1.0, -1.0, 1.0), (-1.0, 1.0, -1.0), (-1.0, 1.0, 1.0), (1.0, -1.0, -1.0), (1.0, -1.0, 1.0), (1.0, 1.0, -1.0), (1.0, 1.0, 1.0)], [], [(0, 1, 3, 2), (2, 3, 7, 6), (6, 7, 5, 4), (4, 5, 1, 0), (2, 6, 4, 0), (7, 3, 1, 5)])
_uv = me_cube_031.uv_layers.new(name='UVMap')
_uv.uv.foreach_set('vector', [0.375, 0.0, 0.625, 0.0, 0.625, 0.25, 0.375, 0.25, 0.375, 0.25, 0.625, 0.25, 0.625, 0.5, 0.375, 0.5, 0.375, 0.5, 0.625, 0.5, 0.625, 0.75, 0.375, 0.75, 0.375, 0.75, 0.625, 0.75, 0.625, 1.0, 0.375, 1.0, 0.125, 0.5, 0.375, 0.5, 0.375, 0.75, 0.125, 0.75, 0.625, 0.5, 0.875, 0.5, 0.875, 0.75, 0.625, 0.75])
me_cube_031.materials.append(mat_material_003)
me_cube_031.use_remesh_fix_poles = True
me_cube_031.use_remesh_preserve_attributes = False
me_cube_031.update()

# ---- objects
ob_cabinblock = bpy.data.objects.new('CabinBlock', me_cube)
ob_door = bpy.data.objects.new('Door', me_cube_032)
ob_mainpiece_001 = bpy.data.objects.new('MainPiece.001', me_cube_001)
ob_rail = bpy.data.objects.new('Rail', me_cube_010)
ob_rail_001 = bpy.data.objects.new('Rail.001', me_cube_011)
ob_rail_002 = bpy.data.objects.new('Rail.002', me_cube_012)
ob_rail_003 = bpy.data.objects.new('Rail.003', me_cube_013)
ob_rail_004 = bpy.data.objects.new('Rail.004', me_cube_014)
ob_rail_005 = bpy.data.objects.new('Rail.005', me_cube_015)
ob_rail_006 = bpy.data.objects.new('Rail.006', me_cube_016)
ob_rail_007 = bpy.data.objects.new('Rail.007', me_cube_017)
ob_post_007 = bpy.data.objects.new('Post.007', me_cube_009)
ob_post_006 = bpy.data.objects.new('Post.006', me_cube_008)
ob_post_005 = bpy.data.objects.new('Post.005', me_cube_007)
ob_post_004 = bpy.data.objects.new('Post.004', me_cube_006)
ob_post_003 = bpy.data.objects.new('Post.003', me_cube_005)
ob_post_002 = bpy.data.objects.new('Post.002', me_cube_004)
ob_post_001 = bpy.data.objects.new('Post.001', me_cube_003)
ob_post = bpy.data.objects.new('Post', me_cube_002)
ob_cube_004 = bpy.data.objects.new('Cube.004', me_cube_018)
ob_cube_001 = bpy.data.objects.new('Cube.001', me_cube_019)
ob_cube_002 = bpy.data.objects.new('Cube.002', me_cube_020)
ob_cube_003 = bpy.data.objects.new('Cube.003', me_cube_021)
ob_log = bpy.data.objects.new('Log', me_cube_022)
ob_log_001 = bpy.data.objects.new('Log.001', me_cube_023)
ob_log_002 = bpy.data.objects.new('Log.002', me_cube_024)
ob_log_003 = bpy.data.objects.new('Log.003', me_cube_025)
ob_log_004 = bpy.data.objects.new('Log.004', me_cube_026)
ob_log_005 = bpy.data.objects.new('Log.005', me_cube_027)
ob_log_006 = bpy.data.objects.new('Log.006', me_cube_028)
ob_flat = bpy.data.objects.new('Flat', me_cube_029)
ob_flat_001 = bpy.data.objects.new('Flat.001', me_cube_030)
ob_flat_002 = bpy.data.objects.new('Flat.002', me_cube_031)

# ---- transforms, parenting, visibility, modifiers, constraints
ob_cabinblock.location = (0.0, 0.0, 7.0)
ob_cabinblock.scale = (10.0, 7.0, 7.0)
ob_cabinblock.lock_rotations_4d = False
ob_cabinblock.empty_display_type = 'ARROWS'
ob_cabinblock.lineart.crease_threshold = 0.0
ob_door.location = (10.18, 0.0, 5.5)
ob_door.scale = (0.1775, 2.0, 3.5)
ob_mainpiece_001.location = (13.0, 0.0, 1.0)
ob_mainpiece_001.scale = (3.0, 6.0, 1.0)
ob_rail.location = (14.0, 5.0, 4.75)
ob_rail.scale = (0.75, 0.25, 0.25)
ob_rail_001.location = (12.0, 5.0, 4.75)
ob_rail_001.scale = (0.75, 0.25, 0.25)
ob_rail_002.location = (14.0, -5.0, 4.75)
ob_rail_002.scale = (0.75, 0.25, 0.25)
ob_rail_003.location = (12.0, -5.0, 4.75)
ob_rail_003.scale = (0.75, 0.25, 0.25)
ob_rail_004.location = (15.0, -4.0, 4.75)
ob_rail_004.scale = (0.25, 0.75, 0.25)
ob_rail_005.location = (15.0, 4.0, 4.75)
ob_rail_005.scale = (0.25, 0.75, 0.25)
ob_rail_006.location = (10.38, -5.0, 4.75)
ob_rail_006.scale = (0.375, 0.25, 0.25)
ob_rail_007.location = (10.38, 5.0, 4.75)
ob_rail_007.scale = (0.375, 0.25, 0.25)
ob_post_007.location = (15.0, -3.0, 3.5)
ob_post_007.scale = (0.25, 0.25, 1.5)
ob_post_006.location = (15.0, 3.0, 3.5)
ob_post_006.scale = (0.25, 0.25, 1.5)
ob_post_005.location = (11.0, -5.0, 3.5)
ob_post_005.scale = (0.25, 0.25, 1.5)
ob_post_004.location = (11.0, 5.0, 3.5)
ob_post_004.scale = (0.25, 0.25, 1.5)
ob_post_003.location = (13.0, 5.0, 3.5)
ob_post_003.scale = (0.25, 0.25, 1.5)
ob_post_002.location = (13.0, -5.0, 3.5)
ob_post_002.scale = (0.25, 0.25, 1.5)
ob_post_001.location = (15.0, -5.0, 3.5)
ob_post_001.scale = (0.25, 0.25, 1.5)
ob_post.location = (15.0, 5.0, 3.5)
ob_post.scale = (0.25, 0.25, 1.5)
ob_cube_004.location = (11.0, 0.0, 13.0)
ob_cube_004.scale = (1.0, 9.0, 1.0)
ob_cube_001.location = (-11.0, 0.0, 13.0)
ob_cube_001.scale = (1.0, 9.0, 1.0)
ob_cube_002.location = (0.0, 8.0, 13.0)
ob_cube_002.scale = (10.0, 1.0, 1.0)
ob_cube_003.location = (0.0, -8.0, 13.0)
ob_cube_003.scale = (10.0, 1.0, 1.0)
ob_log.location = (0.0, 6.0, 15.0)
ob_log.scale = (11.0, 1.0, 1.0)
ob_log_001.location = (0.0, -6.0, 15.0)
ob_log_001.scale = (11.0, 1.0, 1.0)
ob_log_002.location = (0.0, 4.0, 17.0)
ob_log_002.scale = (11.0, 1.0, 1.0)
ob_log_003.location = (0.0, -4.0, 17.0)
ob_log_003.scale = (11.0, 1.0, 1.0)
ob_log_004.location = (0.0, 2.0, 19.0)
ob_log_004.scale = (11.0, 1.0, 1.0)
ob_log_005.location = (0.0, -2.0, 19.0)
ob_log_005.scale = (11.0, 1.0, 1.0)
ob_log_006.location = (0.0, 0.0, 21.0)
ob_log_006.scale = (11.0, 1.0, 1.0)
ob_flat.location = (0.0, 0.0, 15.0)
ob_flat.scale = (10.0, 5.0, 1.0)
ob_flat_001.location = (0.0, 0.0, 17.0)
ob_flat_001.scale = (10.0, 3.0, 1.0)
ob_flat_002.location = (0.0, 0.0, 19.0)
ob_flat_002.scale = (10.0, 1.0, 1.0)

# ---- collection membership
col_cabin.objects.link(ob_cabinblock)
col_cabin.objects.link(ob_door)
col_deck.objects.link(ob_mainpiece_001)
col_railings.objects.link(ob_rail)
col_railings.objects.link(ob_rail_001)
col_railings.objects.link(ob_rail_002)
col_railings.objects.link(ob_rail_003)
col_railings.objects.link(ob_rail_004)
col_railings.objects.link(ob_rail_005)
col_railings.objects.link(ob_rail_006)
col_railings.objects.link(ob_rail_007)
col_posts.objects.link(ob_post_007)
col_posts.objects.link(ob_post_006)
col_posts.objects.link(ob_post_005)
col_posts.objects.link(ob_post_004)
col_posts.objects.link(ob_post_003)
col_posts.objects.link(ob_post_002)
col_posts.objects.link(ob_post_001)
col_posts.objects.link(ob_post)
col_woodframe.objects.link(ob_cube_004)
col_woodframe.objects.link(ob_cube_001)
col_woodframe.objects.link(ob_cube_002)
col_woodframe.objects.link(ob_cube_003)
col_logs.objects.link(ob_log)
col_logs.objects.link(ob_log_001)
col_logs.objects.link(ob_log_002)
col_logs.objects.link(ob_log_003)
col_logs.objects.link(ob_log_004)
col_logs.objects.link(ob_log_005)
col_logs.objects.link(ob_log_006)
col_flats.objects.link(ob_flat)
col_flats.objects.link(ob_flat_001)
col_flats.objects.link(ob_flat_002)

# ---- scene / render settings (as saved in the file)
scene.frame_start = 1; scene.frame_end = 250; scene.frame_set(1)
scene.render.engine = 'BLENDER_EEVEE_NEXT'
scene.cycles.sampling_pattern = 'TABULATED_SOBOL'
scene.cycles.use_light_tree = False
scene.view_settings.view_transform = 'Filmic'
bpy.context.view_layer.update()

# ---- added for rendering (the .blend has no active camera and no usable light): camera, sun
cam_auto = bpy.data.cameras.new('AutoCamera')
cam_auto.lens = 50.0
cam_auto.sensor_width = 36.0
cam_auto.clip_end = 1000.0
ob_auto_camera = bpy.data.objects.new('AutoCamera', cam_auto)
scene.collection.objects.link(ob_auto_camera)
ob_auto_camera.location = (38.9163, -44.2996, 40.5331)
ob_auto_camera.rotation_euler = (1.09748, -7.21219e-08, 0.694738)
scene.camera = ob_auto_camera
light_auto_sun = bpy.data.lights.new('AutoSun', 'SUN')
light_auto_sun.energy = 3.0
light_auto_sun.angle = 0.0523599
ob_auto_sun = bpy.data.objects.new('AutoSun', light_auto_sun)
scene.collection.objects.link(ob_auto_sun)
ob_auto_sun.rotation_euler = (0.872665, 0.174533, 0.523599)
bpy.context.view_layer.update()

